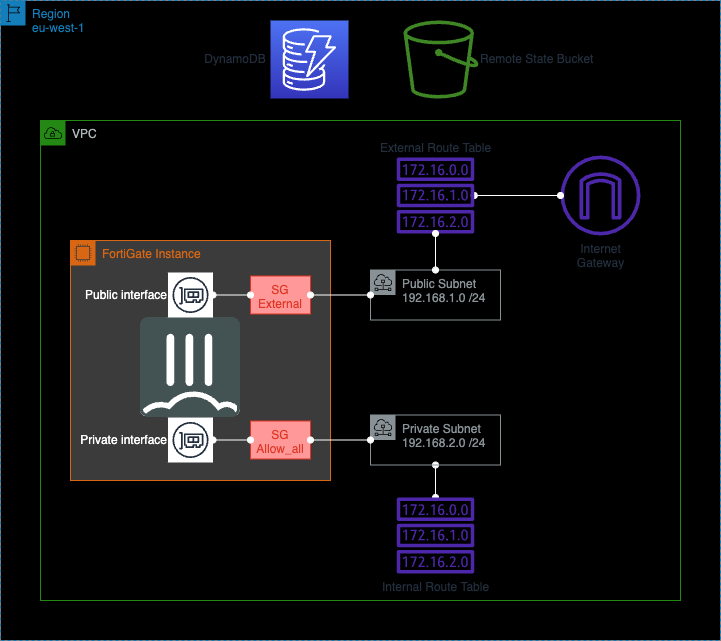

The diagram above was exported from draw.io. Its source (the exported page's mxGraphModel, read from the mxfile embedded in the PNG):
<mxGraphModel dx="1235" dy="658" grid="1" gridSize="10" guides="1" tooltips="1" connect="1" arrows="1" fold="1" page="1" pageScale="1" pageWidth="850" pageHeight="1100" background="#ffffff" math="0" shadow="0">
  <root>
    <mxCell id="0" />
    <mxCell id="1" parent="0" />
    <mxCell id="A81faJaunPAW4GoYACj2-4" value="Region&lt;br&gt;eu-west-1" style="points=[[0,0],[0.25,0],[0.5,0],[0.75,0],[1,0],[1,0.25],[1,0.5],[1,0.75],[1,1],[0.75,1],[0.5,1],[0.25,1],[0,1],[0,0.75],[0,0.5],[0,0.25]];outlineConnect=0;gradientColor=none;html=1;whiteSpace=wrap;fontSize=12;fontStyle=0;container=1;pointerEvents=0;collapsible=0;recursiveResize=0;shape=mxgraph.aws4.group;grIcon=mxgraph.aws4.group_region;strokeColor=#147EBA;fillColor=#000000;verticalAlign=top;align=left;spacingLeft=30;fontColor=#147EBA;dashed=1;labelBackgroundColor=none;" parent="1" vertex="1">
      <mxGeometry x="80" y="30" width="720" height="640" as="geometry" />
    </mxCell>
    <mxCell id="A81faJaunPAW4GoYACj2-6" value="Internet&lt;br&gt;Gateway" style="sketch=0;outlineConnect=0;fontColor=#232F3E;gradientColor=none;fillColor=#4D27AA;strokeColor=none;dashed=0;verticalLabelPosition=bottom;verticalAlign=top;align=center;html=1;fontSize=12;fontStyle=0;aspect=fixed;pointerEvents=1;shape=mxgraph.aws4.internet_gateway;" parent="A81faJaunPAW4GoYACj2-4" vertex="1">
      <mxGeometry x="560" y="155" width="80" height="80" as="geometry" />
    </mxCell>
    <mxCell id="A81faJaunPAW4GoYACj2-21" style="edgeStyle=orthogonalEdgeStyle;rounded=0;orthogonalLoop=1;jettySize=auto;html=1;startArrow=oval;startFill=1;endArrow=oval;endFill=1;strokeColor=#FFFFFF;" parent="A81faJaunPAW4GoYACj2-4" source="A81faJaunPAW4GoYACj2-7" target="A81faJaunPAW4GoYACj2-6" edge="1">
      <mxGeometry relative="1" as="geometry" />
    </mxCell>
    <object label="External Route Table" id="A81faJaunPAW4GoYACj2-7">
      <mxCell style="sketch=0;outlineConnect=0;fontColor=#232F3E;gradientColor=none;fillColor=#4D27AA;strokeColor=none;dashed=0;verticalLabelPosition=top;verticalAlign=bottom;align=center;html=1;fontSize=12;fontStyle=0;aspect=fixed;pointerEvents=1;shape=mxgraph.aws4.route_table;labelPosition=center;" parent="A81faJaunPAW4GoYACj2-4" vertex="1">
        <mxGeometry x="396" y="157" width="78" height="76" as="geometry" />
      </mxCell>
    </object>
    <mxCell id="A81faJaunPAW4GoYACj2-19" value="" style="edgeStyle=orthogonalEdgeStyle;rounded=0;orthogonalLoop=1;jettySize=auto;html=1;startArrow=oval;startFill=1;endArrow=oval;endFill=1;strokeColor=#FFFFFF;" parent="A81faJaunPAW4GoYACj2-4" source="A81faJaunPAW4GoYACj2-9" target="A81faJaunPAW4GoYACj2-11" edge="1">
      <mxGeometry relative="1" as="geometry" />
    </mxCell>
    <mxCell id="A81faJaunPAW4GoYACj2-9" value="Private Subnet&lt;br&gt;192.168.2.0 /24" style="sketch=0;outlineConnect=0;gradientColor=none;html=1;whiteSpace=wrap;fontSize=12;fontStyle=0;shape=mxgraph.aws4.group;grIcon=mxgraph.aws4.group_subnet;strokeColor=#879196;fillColor=none;verticalAlign=top;align=left;spacingLeft=30;fontColor=#879196;dashed=0;" parent="A81faJaunPAW4GoYACj2-4" vertex="1">
      <mxGeometry x="370" y="414.5" width="130" height="50" as="geometry" />
    </mxCell>
    <mxCell id="A81faJaunPAW4GoYACj2-11" value="Internal Route Table" style="sketch=0;outlineConnect=0;fontColor=#232F3E;gradientColor=none;fillColor=#4D27AA;strokeColor=none;dashed=0;verticalLabelPosition=bottom;verticalAlign=top;align=center;html=1;fontSize=12;fontStyle=0;aspect=fixed;pointerEvents=1;shape=mxgraph.aws4.route_table;" parent="A81faJaunPAW4GoYACj2-4" vertex="1">
      <mxGeometry x="396" y="497" width="78" height="76" as="geometry" />
    </mxCell>
    <mxCell id="A81faJaunPAW4GoYACj2-22" value="Remote State Bucket" style="sketch=0;outlineConnect=0;fontColor=#232F3E;gradientColor=none;fillColor=#3F8624;strokeColor=none;dashed=0;verticalLabelPosition=middle;verticalAlign=middle;align=left;html=1;fontSize=12;fontStyle=0;aspect=fixed;pointerEvents=1;shape=mxgraph.aws4.bucket;labelPosition=right;" parent="A81faJaunPAW4GoYACj2-4" vertex="1">
      <mxGeometry x="403" y="20" width="75" height="78" as="geometry" />
    </mxCell>
    <mxCell id="A81faJaunPAW4GoYACj2-23" value="FortiGate Instance" style="points=[[0,0],[0.25,0],[0.5,0],[0.75,0],[1,0],[1,0.25],[1,0.5],[1,0.75],[1,1],[0.75,1],[0.5,1],[0.25,1],[0,1],[0,0.75],[0,0.5],[0,0.25]];outlineConnect=0;gradientColor=none;html=1;whiteSpace=wrap;fontSize=12;fontStyle=0;container=1;pointerEvents=0;collapsible=0;recursiveResize=0;shape=mxgraph.aws4.group;grIcon=mxgraph.aws4.group_ec2_instance_contents;strokeColor=#D86613;fillColor=#3B3B3B;verticalAlign=top;align=left;spacingLeft=30;fontColor=#D86613;dashed=0;" parent="A81faJaunPAW4GoYACj2-4" vertex="1">
      <mxGeometry x="70" y="240" width="260" height="240" as="geometry" />
    </mxCell>
    <mxCell id="A81faJaunPAW4GoYACj2-1" value="" style="shape=image;verticalLabelPosition=bottom;labelBackgroundColor=#ffffff;verticalAlign=top;aspect=fixed;imageAspect=0;image=data:image/svg+xml,(base64 omitted: 8616 chars);" parent="A81faJaunPAW4GoYACj2-23" vertex="1">
      <mxGeometry x="70" y="77" width="100" height="100" as="geometry" />
    </mxCell>
    <mxCell id="A81faJaunPAW4GoYACj2-10" value="Public interface" style="sketch=0;outlineConnect=0;fontColor=#FFFFFF;gradientColor=none;strokeColor=#232F3E;fillColor=#ffffff;dashed=0;verticalLabelPosition=middle;verticalAlign=middle;align=right;html=1;fontSize=12;fontStyle=0;aspect=fixed;shape=mxgraph.aws4.resourceIcon;resIcon=mxgraph.aws4.elastic_network_interface;horizontal=1;labelPosition=left;" parent="A81faJaunPAW4GoYACj2-23" vertex="1">
      <mxGeometry x="97.5" y="32" width="45" height="45" as="geometry" />
    </mxCell>
    <mxCell id="A81faJaunPAW4GoYACj2-13" value="Private interface" style="sketch=0;outlineConnect=0;fontColor=#FFFFFF;gradientColor=none;strokeColor=#232F3E;fillColor=#ffffff;dashed=0;verticalLabelPosition=middle;verticalAlign=middle;align=right;html=1;fontSize=12;fontStyle=0;aspect=fixed;shape=mxgraph.aws4.resourceIcon;resIcon=mxgraph.aws4.elastic_network_interface;horizontal=1;labelPosition=left;" parent="A81faJaunPAW4GoYACj2-23" vertex="1">
      <mxGeometry x="97.5" y="177" width="45" height="45" as="geometry" />
    </mxCell>
    <mxCell id="Jghjb45DEcCB01nE7TnQ-1" value="DynamoDB&amp;nbsp;" style="sketch=0;points=[[0,0,0],[0.25,0,0],[0.5,0,0],[0.75,0,0],[1,0,0],[0,1,0],[0.25,1,0],[0.5,1,0],[0.75,1,0],[1,1,0],[0,0.25,0],[0,0.5,0],[0,0.75,0],[1,0.25,0],[1,0.5,0],[1,0.75,0]];outlineConnect=0;fontColor=#232F3E;gradientColor=#4D72F3;gradientDirection=north;fillColor=#3334B9;strokeColor=#ffffff;dashed=0;verticalLabelPosition=middle;verticalAlign=middle;align=right;html=1;fontSize=12;fontStyle=0;aspect=fixed;shape=mxgraph.aws4.resourceIcon;resIcon=mxgraph.aws4.dynamodb;labelPosition=left;" vertex="1" parent="A81faJaunPAW4GoYACj2-4">
      <mxGeometry x="270" y="20" width="78" height="78" as="geometry" />
    </mxCell>
    <mxCell id="A81faJaunPAW4GoYACj2-3" value="VPC" style="points=[[0,0],[0.25,0],[0.5,0],[0.75,0],[1,0],[1,0.25],[1,0.5],[1,0.75],[1,1],[0.75,1],[0.5,1],[0.25,1],[0,1],[0,0.75],[0,0.5],[0,0.25]];outlineConnect=0;gradientColor=none;html=1;whiteSpace=wrap;fontSize=12;fontStyle=0;container=1;pointerEvents=0;collapsible=0;recursiveResize=0;shape=mxgraph.aws4.group;grIcon=mxgraph.aws4.group_vpc;strokeColor=#248814;fillColor=none;verticalAlign=top;align=left;spacingLeft=30;fontColor=#AAB7B8;dashed=0;" parent="1" vertex="1">
      <mxGeometry x="120" y="150" width="640" height="480" as="geometry" />
    </mxCell>
    <mxCell id="A81faJaunPAW4GoYACj2-24" value="SG&lt;br&gt;External" style="fillColor=#FF9999;strokeColor=#DD3522;verticalAlign=top;fontStyle=0;fontColor=#DD3522;whiteSpace=wrap;html=1;" parent="A81faJaunPAW4GoYACj2-3" vertex="1">
      <mxGeometry x="210" y="155.5" width="60" height="38" as="geometry" />
    </mxCell>
    <mxCell id="A81faJaunPAW4GoYACj2-8" value="Public Subnet&amp;nbsp;&lt;br&gt;192.168.1.0 /24" style="sketch=0;outlineConnect=0;gradientColor=none;html=1;whiteSpace=wrap;fontSize=12;fontStyle=0;shape=mxgraph.aws4.group;grIcon=mxgraph.aws4.group_subnet;strokeColor=#879196;fillColor=none;verticalAlign=top;align=left;spacingLeft=30;fontColor=#879196;dashed=0;" parent="A81faJaunPAW4GoYACj2-3" vertex="1">
      <mxGeometry x="330" y="149.5" width="130" height="50" as="geometry" />
    </mxCell>
    <mxCell id="A81faJaunPAW4GoYACj2-17" style="rounded=0;orthogonalLoop=1;jettySize=auto;html=1;endArrow=oval;endFill=1;startArrow=oval;startFill=1;strokeColor=#FFFFFF;" parent="A81faJaunPAW4GoYACj2-3" source="A81faJaunPAW4GoYACj2-24" target="A81faJaunPAW4GoYACj2-8" edge="1">
      <mxGeometry relative="1" as="geometry">
        <mxPoint x="200" y="170" as="sourcePoint" />
      </mxGeometry>
    </mxCell>
    <mxCell id="A81faJaunPAW4GoYACj2-26" value="SG&lt;br&gt;Allow_all" style="fillColor=#FF9999;strokeColor=#DD3522;verticalAlign=top;fontStyle=0;fontColor=#DD3522;whiteSpace=wrap;html=1;" parent="A81faJaunPAW4GoYACj2-3" vertex="1">
      <mxGeometry x="210" y="300.5" width="60" height="38" as="geometry" />
    </mxCell>
    <mxCell id="Jghjb45DEcCB01nE7TnQ-8" style="edgeStyle=orthogonalEdgeStyle;rounded=0;orthogonalLoop=1;jettySize=auto;html=1;strokeColor=#FFFFFF;startArrow=oval;startFill=1;endArrow=oval;endFill=1;" edge="1" parent="1" source="A81faJaunPAW4GoYACj2-24" target="A81faJaunPAW4GoYACj2-10">
      <mxGeometry relative="1" as="geometry" />
    </mxCell>
    <mxCell id="A81faJaunPAW4GoYACj2-18" value="" style="rounded=0;orthogonalLoop=1;jettySize=auto;html=1;startArrow=oval;startFill=1;endArrow=oval;endFill=1;strokeColor=#FFFFFF;" parent="1" source="A81faJaunPAW4GoYACj2-8" target="A81faJaunPAW4GoYACj2-7" edge="1">
      <mxGeometry relative="1" as="geometry" />
    </mxCell>
    <mxCell id="A81faJaunPAW4GoYACj2-28" style="edgeStyle=orthogonalEdgeStyle;rounded=0;orthogonalLoop=1;jettySize=auto;html=1;exitX=1;exitY=0.5;exitDx=0;exitDy=0;startArrow=oval;startFill=1;endArrow=oval;endFill=1;strokeColor=#FFFFFF;" parent="1" source="A81faJaunPAW4GoYACj2-26" target="A81faJaunPAW4GoYACj2-9" edge="1">
      <mxGeometry relative="1" as="geometry" />
    </mxCell>
    <mxCell id="A81faJaunPAW4GoYACj2-27" style="edgeStyle=orthogonalEdgeStyle;rounded=0;orthogonalLoop=1;jettySize=auto;html=1;entryX=0;entryY=0.5;entryDx=0;entryDy=0;startArrow=oval;startFill=1;endArrow=oval;endFill=1;strokeColor=#FFFFFF;" parent="1" source="A81faJaunPAW4GoYACj2-13" target="A81faJaunPAW4GoYACj2-26" edge="1">
      <mxGeometry relative="1" as="geometry" />
    </mxCell>
  </root>
</mxGraphModel>